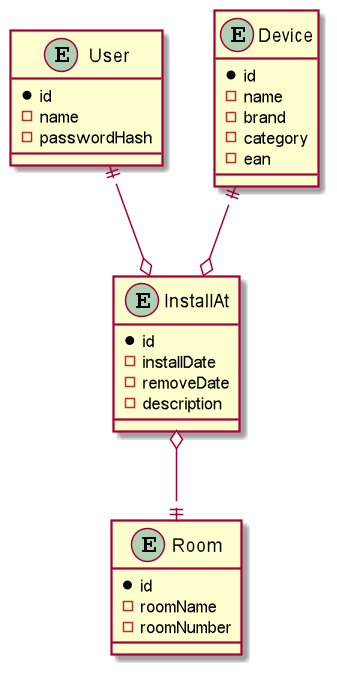

The diagram above was rendered by PlantUML. Its source (embedded in the PNG):
@startuml
entity User {
   * id
   - name
   - passwordHash

}

entity Device{
   * id
   - name
   - brand
   - category
   - ean
}

entity InstallAt {
   * id
   - installDate
   - removeDate
   - description


}

entity Room{
    * id
    - roomName
    - roomNumber
}

User ||--o InstallAt
Device ||--o InstallAt
InstallAt o--|| Room

@enduml